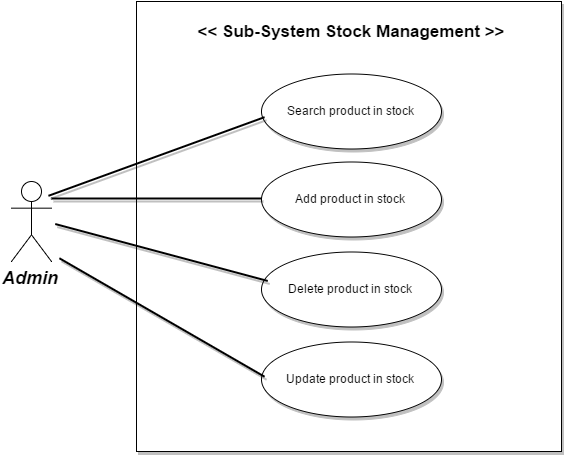

The diagram above was exported from draw.io. Its source (the exported page's mxGraphModel, read from the mxfile embedded in the PNG):
<mxGraphModel dx="1251" dy="619" grid="1" gridSize="10" guides="1" tooltips="1" connect="1" arrows="1" fold="1" page="0" pageScale="1.5" pageWidth="826" pageHeight="1169" background="#ffffff" math="0" shadow="0">
  <root>
    <mxCell id="0" style=";html=1;" />
    <mxCell id="1" style=";html=1;" parent="0" />
    <mxCell id="7448a5e52a9060e8-168" value="" style="whiteSpace=wrap;html=1;rounded=0;shadow=1;comic=0;strokeColor=#000000;" vertex="1" parent="1">
      <mxGeometry x="265" y="250" width="425" height="450" as="geometry" />
    </mxCell>
    <mxCell id="91" value="Admin" style="shape=umlActor;verticalLabelPosition=bottom;verticalAlign=top;fillColor=#FFFFFF;strokeColor=#000000;fontStyle=3;fontSize=18;fontFamily=Helvetica;strokeWidth=1;html=1;gradientColor=none;" parent="1" vertex="1">
      <mxGeometry x="140" y="430" width="40" height="80" as="geometry" />
    </mxCell>
    <mxCell id="123" value="Search product in stock" style="shape=mxgraph.flowchart.on-page_reference;fillColor=#FFFFFF;strokeColor=#000000;strokeWidth=1;shadow=1;gradientColor=none;html=1;" parent="1" vertex="1">
      <mxGeometry x="390" y="322.5" width="180" height="75" as="geometry" />
    </mxCell>
    <mxCell id="124" value="Add&amp;nbsp;product in stock" style="shape=mxgraph.flowchart.on-page_reference;fillColor=#FFFFFF;strokeColor=#000000;strokeWidth=1;shadow=1;gradientColor=none;html=1;" parent="1" vertex="1">
      <mxGeometry x="390" y="410" width="180" height="75" as="geometry" />
    </mxCell>
    <mxCell id="125" value="Delete&amp;nbsp;product in stock" style="shape=mxgraph.flowchart.on-page_reference;fillColor=#FFFFFF;strokeColor=#000000;strokeWidth=1;shadow=1;gradientColor=none;html=1;" parent="1" vertex="1">
      <mxGeometry x="390" y="500" width="180" height="75" as="geometry" />
    </mxCell>
    <mxCell id="126" value="Update&amp;nbsp;product in stock" style="shape=mxgraph.flowchart.on-page_reference;fillColor=#FFFFFF;strokeColor=#000000;strokeWidth=1;shadow=1;gradientColor=none;html=1;" parent="1" vertex="1">
      <mxGeometry x="390" y="590" width="180" height="75" as="geometry" />
    </mxCell>
    <mxCell id="7448a5e52a9060e8-159" value="" style="line;strokeWidth=2;html=1;rounded=0;shadow=1;comic=0;rotation=-20;" vertex="1" parent="1">
      <mxGeometry x="170" y="400" width="230" height="10" as="geometry" />
    </mxCell>
    <mxCell id="7448a5e52a9060e8-160" value="" style="line;strokeWidth=2;html=1;rounded=0;shadow=1;comic=0;rotation=0;" vertex="1" parent="1">
      <mxGeometry x="180" y="442" width="210" height="10" as="geometry" />
    </mxCell>
    <mxCell id="7448a5e52a9060e8-161" value="" style="line;strokeWidth=2;html=1;rounded=0;shadow=1;comic=0;rotation=15;" vertex="1" parent="1">
      <mxGeometry x="180" y="496" width="220" height="10" as="geometry" />
    </mxCell>
    <mxCell id="7448a5e52a9060e8-164" value="" style="line;strokeWidth=2;html=1;rounded=0;shadow=1;comic=0;rotation=30;" vertex="1" parent="1">
      <mxGeometry x="172" y="561" width="237" height="10" as="geometry" />
    </mxCell>
    <mxCell id="7448a5e52a9060e8-169" value="&lt;font style=&quot;font-size: 17px&quot;&gt;&lt;b&gt;&amp;lt;&amp;lt; Sub-System Stock Management &amp;gt;&amp;gt;&lt;/b&gt;&lt;/font&gt;" style="text;html=1;strokeColor=none;fillColor=none;align=center;verticalAlign=middle;whiteSpace=wrap;rounded=0;shadow=1;comic=0;" vertex="1" parent="1">
      <mxGeometry x="280" y="270" width="400" height="20" as="geometry" />
    </mxCell>
  </root>
</mxGraphModel>